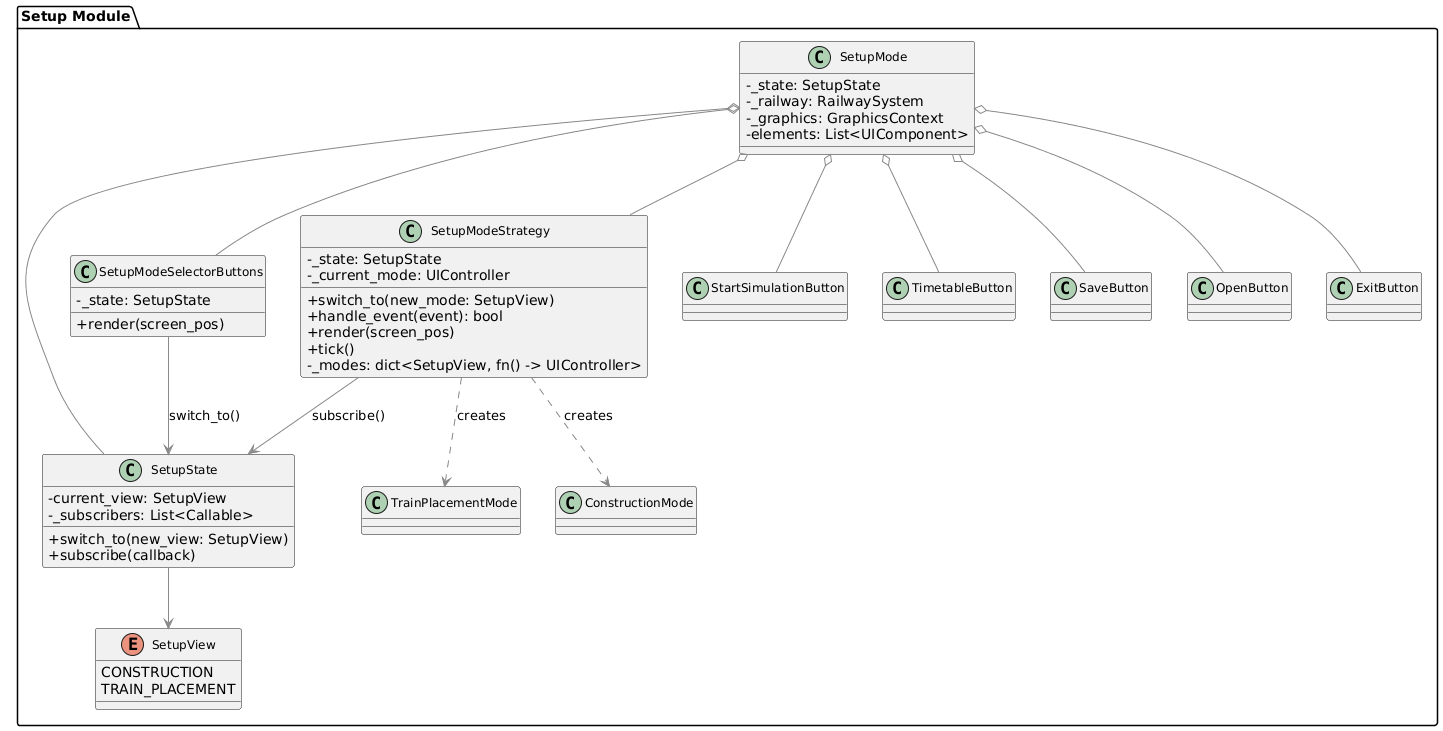

The diagram above was rendered by PlantUML. Its source (embedded in the PNG):
@startuml
skinparam classAttributeIconSize 0
skinparam arrowColor #888
skinparam classFontSize 12
skinparam packageTitleFontSize 14

package "Setup Module" {
	class SetupMode {
		- _state: SetupState
		- _railway: RailwaySystem
		- _graphics: GraphicsContext
		- elements: List<UIComponent>
	}

	enum SetupView {
		CONSTRUCTION
		TRAIN_PLACEMENT
	}

	class SetupState {
		+ switch_to(new_view: SetupView)
		+ subscribe(callback)
		- current_view: SetupView
		- _subscribers: List<Callable>
	}

	class SetupModeStrategy {
		+ switch_to(new_mode: SetupView)
		+ handle_event(event): bool
		+ render(screen_pos)
		+ tick()
		- _state: SetupState
		- _current_mode: UIController
		- _modes: dict<SetupView, fn() -> UIController>
	}

	class ConstructionMode {
	}

	class TrainPlacementMode {
	}

	' UI elements (composed by SetupMode)
	class SetupModeSelectorButtons {
		+ render(screen_pos)
		- _state: SetupState
	}
	class StartSimulationButton
	class TimetableButton
	class SaveButton
	class OpenButton
	class ExitButton


}

' Composition and associations within the Setup module
SetupMode o-- SetupState
SetupMode o-- StartSimulationButton
SetupMode o-- TimetableButton
SetupMode o-- SaveButton
SetupMode o-- OpenButton
SetupMode o-- ExitButton
SetupMode o-- SetupModeSelectorButtons
SetupMode o-- SetupModeStrategy

SetupState --> SetupView
SetupModeStrategy --> SetupState : subscribe()
SetupModeStrategy ..> ConstructionMode : «creates»
SetupModeStrategy ..> TrainPlacementMode : «creates»


SetupModeSelectorButtons --> SetupState : switch_to()
@enduml